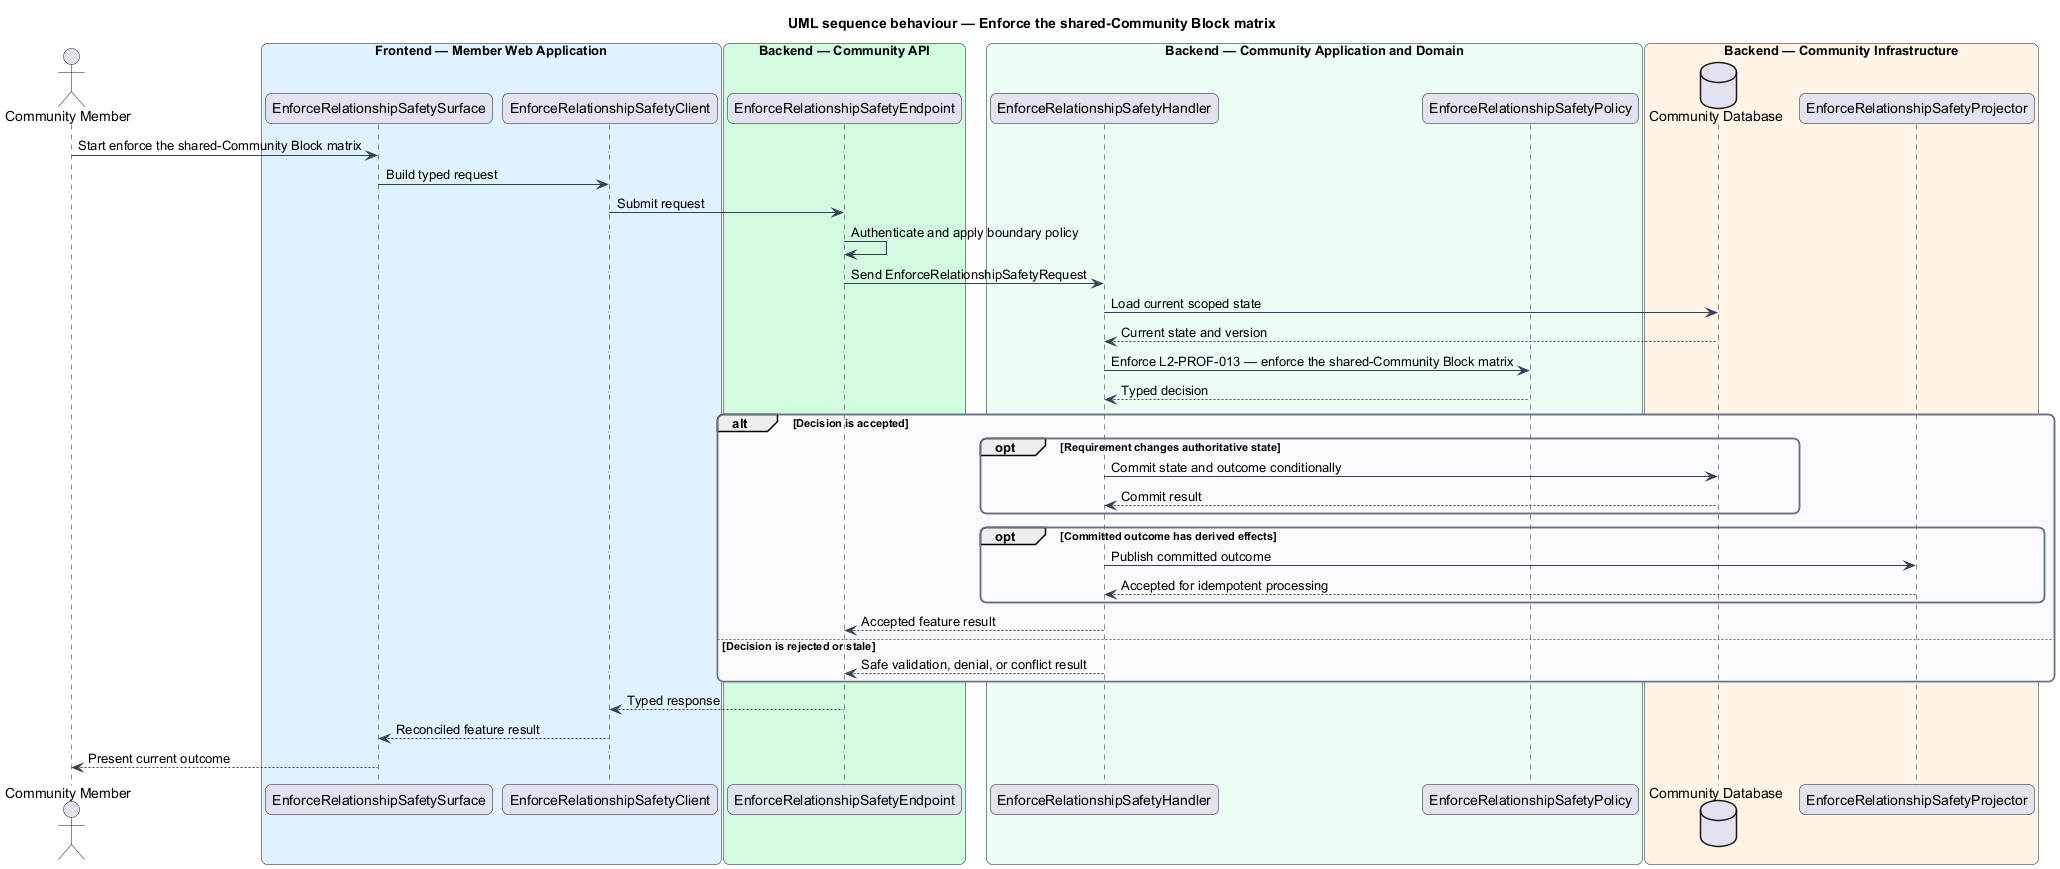

The diagram above was rendered by PlantUML. Its source (embedded in the PNG):
@startuml
title UML sequence behaviour — Enforce the shared-Community Block matrix
skinparam backgroundColor #FFFFFF
skinparam shadowing false
skinparam roundcorner 12
skinparam defaultFontName Arial
skinparam ArrowColor #344054
skinparam rectangle {
  BorderColor #344054
  FontColor #101828
}
skinparam package {
  BorderColor #667085
  FontColor #101828
  BackgroundColor #F9FAFB
}
actor "Community Member" as actor
box "Frontend — Member Web Application" #E0F2FE
  participant "EnforceRelationshipSafetySurface" as surface
  participant "EnforceRelationshipSafetyClient" as client
end box
box "Backend — Community API" #D1FADF
  participant "EnforceRelationshipSafetyEndpoint" as endpoint
end box
box "Backend — Community Application and Domain" #ECFDF3
  participant "EnforceRelationshipSafetyHandler" as handler
  participant "EnforceRelationshipSafetyPolicy" as policy
end box
box "Backend — Community Infrastructure" #FFF4E5
  database "Community Database" as store
  participant "EnforceRelationshipSafetyProjector" as projector
end box

actor -> surface : Start enforce the shared-Community Block matrix
surface -> client : Build typed request
client -> endpoint : Submit request
endpoint -> endpoint : Authenticate and apply boundary policy
endpoint -> handler : Send EnforceRelationshipSafetyRequest
handler -> store : Load current scoped state
store --> handler : Current state and version
handler -> policy : Enforce L2-PROF-013 — enforce the shared-Community Block matrix
policy --> handler : Typed decision
alt Decision is accepted
  opt Requirement changes authoritative state
    handler -> store : Commit state and outcome conditionally
    store --> handler : Commit result
  end
  opt Committed outcome has derived effects
    handler -> projector : Publish committed outcome
    projector --> handler : Accepted for idempotent processing
  end
  handler --> endpoint : Accepted feature result
else Decision is rejected or stale
  handler --> endpoint : Safe validation, denial, or conflict result
end
endpoint --> client : Typed response
client --> surface : Reconciled feature result
surface --> actor : Present current outcome
@enduml